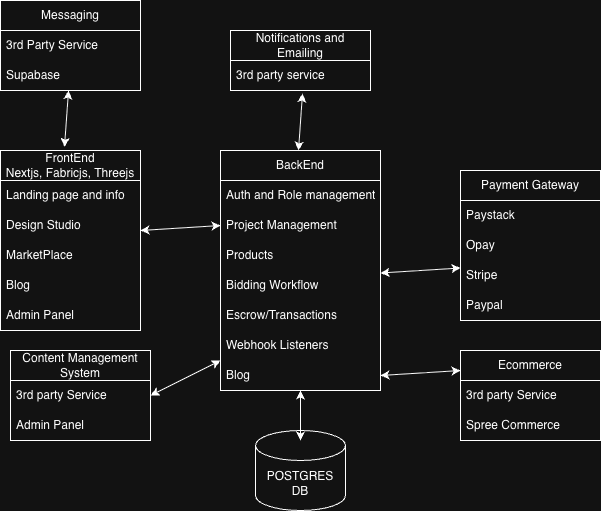

The diagram above was exported from draw.io. Its source (the exported page's mxGraphModel, read from the mxfile embedded in the PNG):
<mxGraphModel dx="946" dy="644" grid="1" gridSize="10" guides="1" tooltips="1" connect="1" arrows="1" fold="1" page="1" pageScale="1" pageWidth="827" pageHeight="1169" math="0" shadow="0">
  <root>
    <mxCell id="0" />
    <mxCell id="1" parent="0" />
    <mxCell id="xMlG4EpVtEDn2z80V7JR-1" value="FrontEnd&lt;br&gt;Nextjs, Fabricjs, Threejs" style="swimlane;fontStyle=0;childLayout=stackLayout;horizontal=1;startSize=30;horizontalStack=0;resizeParent=1;resizeParentMax=0;resizeLast=0;collapsible=1;marginBottom=0;whiteSpace=wrap;html=1;" vertex="1" parent="1">
      <mxGeometry x="60" y="200" width="140" height="180" as="geometry" />
    </mxCell>
    <mxCell id="xMlG4EpVtEDn2z80V7JR-38" value="Landing page and info" style="text;strokeColor=none;fillColor=none;align=left;verticalAlign=middle;spacingLeft=4;spacingRight=4;overflow=hidden;points=[[0,0.5],[1,0.5]];portConstraint=eastwest;rotatable=0;whiteSpace=wrap;html=1;" vertex="1" parent="xMlG4EpVtEDn2z80V7JR-1">
      <mxGeometry y="30" width="140" height="30" as="geometry" />
    </mxCell>
    <mxCell id="xMlG4EpVtEDn2z80V7JR-2" value="Design Studio" style="text;strokeColor=none;fillColor=none;align=left;verticalAlign=middle;spacingLeft=4;spacingRight=4;overflow=hidden;points=[[0,0.5],[1,0.5]];portConstraint=eastwest;rotatable=0;whiteSpace=wrap;html=1;" vertex="1" parent="xMlG4EpVtEDn2z80V7JR-1">
      <mxGeometry y="60" width="140" height="30" as="geometry" />
    </mxCell>
    <mxCell id="xMlG4EpVtEDn2z80V7JR-3" value="MarketPlace" style="text;strokeColor=none;fillColor=none;align=left;verticalAlign=middle;spacingLeft=4;spacingRight=4;overflow=hidden;points=[[0,0.5],[1,0.5]];portConstraint=eastwest;rotatable=0;whiteSpace=wrap;html=1;" vertex="1" parent="xMlG4EpVtEDn2z80V7JR-1">
      <mxGeometry y="90" width="140" height="30" as="geometry" />
    </mxCell>
    <mxCell id="xMlG4EpVtEDn2z80V7JR-55" value="Blog" style="text;strokeColor=none;fillColor=none;align=left;verticalAlign=middle;spacingLeft=4;spacingRight=4;overflow=hidden;points=[[0,0.5],[1,0.5]];portConstraint=eastwest;rotatable=0;whiteSpace=wrap;html=1;" vertex="1" parent="xMlG4EpVtEDn2z80V7JR-1">
      <mxGeometry y="120" width="140" height="30" as="geometry" />
    </mxCell>
    <mxCell id="xMlG4EpVtEDn2z80V7JR-4" value="Admin Panel" style="text;strokeColor=none;fillColor=none;align=left;verticalAlign=middle;spacingLeft=4;spacingRight=4;overflow=hidden;points=[[0,0.5],[1,0.5]];portConstraint=eastwest;rotatable=0;whiteSpace=wrap;html=1;" vertex="1" parent="xMlG4EpVtEDn2z80V7JR-1">
      <mxGeometry y="150" width="140" height="30" as="geometry" />
    </mxCell>
    <mxCell id="xMlG4EpVtEDn2z80V7JR-5" value="BackEnd" style="swimlane;fontStyle=0;childLayout=stackLayout;horizontal=1;startSize=30;horizontalStack=0;resizeParent=1;resizeParentMax=0;resizeLast=0;collapsible=1;marginBottom=0;whiteSpace=wrap;html=1;" vertex="1" parent="1">
      <mxGeometry x="280" y="200" width="160" height="240" as="geometry" />
    </mxCell>
    <mxCell id="xMlG4EpVtEDn2z80V7JR-6" value="Auth and Role management" style="text;strokeColor=none;fillColor=none;align=left;verticalAlign=middle;spacingLeft=4;spacingRight=4;overflow=hidden;points=[[0,0.5],[1,0.5]];portConstraint=eastwest;rotatable=0;whiteSpace=wrap;html=1;" vertex="1" parent="xMlG4EpVtEDn2z80V7JR-5">
      <mxGeometry y="30" width="160" height="30" as="geometry" />
    </mxCell>
    <mxCell id="xMlG4EpVtEDn2z80V7JR-7" value="Project Management" style="text;strokeColor=none;fillColor=none;align=left;verticalAlign=middle;spacingLeft=4;spacingRight=4;overflow=hidden;points=[[0,0.5],[1,0.5]];portConstraint=eastwest;rotatable=0;whiteSpace=wrap;html=1;" vertex="1" parent="xMlG4EpVtEDn2z80V7JR-5">
      <mxGeometry y="60" width="160" height="30" as="geometry" />
    </mxCell>
    <mxCell id="xMlG4EpVtEDn2z80V7JR-39" value="Products" style="text;strokeColor=none;fillColor=none;align=left;verticalAlign=middle;spacingLeft=4;spacingRight=4;overflow=hidden;points=[[0,0.5],[1,0.5]];portConstraint=eastwest;rotatable=0;whiteSpace=wrap;html=1;" vertex="1" parent="xMlG4EpVtEDn2z80V7JR-5">
      <mxGeometry y="90" width="160" height="30" as="geometry" />
    </mxCell>
    <mxCell id="xMlG4EpVtEDn2z80V7JR-36" value="Bidding Workflow" style="text;strokeColor=none;fillColor=none;align=left;verticalAlign=middle;spacingLeft=4;spacingRight=4;overflow=hidden;points=[[0,0.5],[1,0.5]];portConstraint=eastwest;rotatable=0;whiteSpace=wrap;html=1;" vertex="1" parent="xMlG4EpVtEDn2z80V7JR-5">
      <mxGeometry y="120" width="160" height="30" as="geometry" />
    </mxCell>
    <mxCell id="xMlG4EpVtEDn2z80V7JR-34" value="Escrow/Transactions" style="text;strokeColor=none;fillColor=none;align=left;verticalAlign=middle;spacingLeft=4;spacingRight=4;overflow=hidden;points=[[0,0.5],[1,0.5]];portConstraint=eastwest;rotatable=0;whiteSpace=wrap;html=1;" vertex="1" parent="xMlG4EpVtEDn2z80V7JR-5">
      <mxGeometry y="150" width="160" height="30" as="geometry" />
    </mxCell>
    <mxCell id="xMlG4EpVtEDn2z80V7JR-35" value="Webhook Listeners" style="text;strokeColor=none;fillColor=none;align=left;verticalAlign=middle;spacingLeft=4;spacingRight=4;overflow=hidden;points=[[0,0.5],[1,0.5]];portConstraint=eastwest;rotatable=0;whiteSpace=wrap;html=1;" vertex="1" parent="xMlG4EpVtEDn2z80V7JR-5">
      <mxGeometry y="180" width="160" height="30" as="geometry" />
    </mxCell>
    <mxCell id="xMlG4EpVtEDn2z80V7JR-8" value="Blog" style="text;strokeColor=none;fillColor=none;align=left;verticalAlign=middle;spacingLeft=4;spacingRight=4;overflow=hidden;points=[[0,0.5],[1,0.5]];portConstraint=eastwest;rotatable=0;whiteSpace=wrap;html=1;" vertex="1" parent="xMlG4EpVtEDn2z80V7JR-5">
      <mxGeometry y="210" width="160" height="30" as="geometry" />
    </mxCell>
    <mxCell id="xMlG4EpVtEDn2z80V7JR-9" value="Payment Gateway" style="swimlane;fontStyle=0;childLayout=stackLayout;horizontal=1;startSize=30;horizontalStack=0;resizeParent=1;resizeParentMax=0;resizeLast=0;collapsible=1;marginBottom=0;whiteSpace=wrap;html=1;" vertex="1" parent="1">
      <mxGeometry x="520" y="220" width="140" height="150" as="geometry" />
    </mxCell>
    <mxCell id="xMlG4EpVtEDn2z80V7JR-10" value="Paystack" style="text;strokeColor=none;fillColor=none;align=left;verticalAlign=middle;spacingLeft=4;spacingRight=4;overflow=hidden;points=[[0,0.5],[1,0.5]];portConstraint=eastwest;rotatable=0;whiteSpace=wrap;html=1;" vertex="1" parent="xMlG4EpVtEDn2z80V7JR-9">
      <mxGeometry y="30" width="140" height="30" as="geometry" />
    </mxCell>
    <mxCell id="xMlG4EpVtEDn2z80V7JR-11" value="Opay" style="text;strokeColor=none;fillColor=none;align=left;verticalAlign=middle;spacingLeft=4;spacingRight=4;overflow=hidden;points=[[0,0.5],[1,0.5]];portConstraint=eastwest;rotatable=0;whiteSpace=wrap;html=1;" vertex="1" parent="xMlG4EpVtEDn2z80V7JR-9">
      <mxGeometry y="60" width="140" height="30" as="geometry" />
    </mxCell>
    <mxCell id="xMlG4EpVtEDn2z80V7JR-33" value="Stripe" style="text;strokeColor=none;fillColor=none;align=left;verticalAlign=middle;spacingLeft=4;spacingRight=4;overflow=hidden;points=[[0,0.5],[1,0.5]];portConstraint=eastwest;rotatable=0;whiteSpace=wrap;html=1;" vertex="1" parent="xMlG4EpVtEDn2z80V7JR-9">
      <mxGeometry y="90" width="140" height="30" as="geometry" />
    </mxCell>
    <mxCell id="xMlG4EpVtEDn2z80V7JR-12" value="Paypal" style="text;strokeColor=none;fillColor=none;align=left;verticalAlign=middle;spacingLeft=4;spacingRight=4;overflow=hidden;points=[[0,0.5],[1,0.5]];portConstraint=eastwest;rotatable=0;whiteSpace=wrap;html=1;" vertex="1" parent="xMlG4EpVtEDn2z80V7JR-9">
      <mxGeometry y="120" width="140" height="30" as="geometry" />
    </mxCell>
    <mxCell id="xMlG4EpVtEDn2z80V7JR-13" value="Notifications and Emailing" style="swimlane;fontStyle=0;childLayout=stackLayout;horizontal=1;startSize=30;horizontalStack=0;resizeParent=1;resizeParentMax=0;resizeLast=0;collapsible=1;marginBottom=0;whiteSpace=wrap;html=1;" vertex="1" parent="1">
      <mxGeometry x="290" y="80" width="140" height="60" as="geometry" />
    </mxCell>
    <mxCell id="xMlG4EpVtEDn2z80V7JR-14" value="3rd party service" style="text;strokeColor=none;fillColor=none;align=left;verticalAlign=middle;spacingLeft=4;spacingRight=4;overflow=hidden;points=[[0,0.5],[1,0.5]];portConstraint=eastwest;rotatable=0;whiteSpace=wrap;html=1;" vertex="1" parent="xMlG4EpVtEDn2z80V7JR-13">
      <mxGeometry y="30" width="140" height="30" as="geometry" />
    </mxCell>
    <mxCell id="xMlG4EpVtEDn2z80V7JR-17" value="Messaging" style="swimlane;fontStyle=0;childLayout=stackLayout;horizontal=1;startSize=30;horizontalStack=0;resizeParent=1;resizeParentMax=0;resizeLast=0;collapsible=1;marginBottom=0;whiteSpace=wrap;html=1;" vertex="1" parent="1">
      <mxGeometry x="60" y="50" width="140" height="90" as="geometry" />
    </mxCell>
    <mxCell id="xMlG4EpVtEDn2z80V7JR-18" value="3rd Party Service" style="text;strokeColor=none;fillColor=none;align=left;verticalAlign=middle;spacingLeft=4;spacingRight=4;overflow=hidden;points=[[0,0.5],[1,0.5]];portConstraint=eastwest;rotatable=0;whiteSpace=wrap;html=1;" vertex="1" parent="xMlG4EpVtEDn2z80V7JR-17">
      <mxGeometry y="30" width="140" height="30" as="geometry" />
    </mxCell>
    <mxCell id="xMlG4EpVtEDn2z80V7JR-19" value="Supabase" style="text;strokeColor=none;fillColor=none;align=left;verticalAlign=middle;spacingLeft=4;spacingRight=4;overflow=hidden;points=[[0,0.5],[1,0.5]];portConstraint=eastwest;rotatable=0;whiteSpace=wrap;html=1;" vertex="1" parent="xMlG4EpVtEDn2z80V7JR-17">
      <mxGeometry y="60" width="140" height="30" as="geometry" />
    </mxCell>
    <mxCell id="xMlG4EpVtEDn2z80V7JR-21" value="Content Management System" style="swimlane;fontStyle=0;childLayout=stackLayout;horizontal=1;startSize=30;horizontalStack=0;resizeParent=1;resizeParentMax=0;resizeLast=0;collapsible=1;marginBottom=0;whiteSpace=wrap;html=1;" vertex="1" parent="1">
      <mxGeometry x="70" y="400" width="140" height="90" as="geometry" />
    </mxCell>
    <mxCell id="xMlG4EpVtEDn2z80V7JR-22" value="3rd party Service" style="text;strokeColor=none;fillColor=none;align=left;verticalAlign=middle;spacingLeft=4;spacingRight=4;overflow=hidden;points=[[0,0.5],[1,0.5]];portConstraint=eastwest;rotatable=0;whiteSpace=wrap;html=1;" vertex="1" parent="xMlG4EpVtEDn2z80V7JR-21">
      <mxGeometry y="30" width="140" height="30" as="geometry" />
    </mxCell>
    <mxCell id="xMlG4EpVtEDn2z80V7JR-23" value="Admin Panel" style="text;strokeColor=none;fillColor=none;align=left;verticalAlign=middle;spacingLeft=4;spacingRight=4;overflow=hidden;points=[[0,0.5],[1,0.5]];portConstraint=eastwest;rotatable=0;whiteSpace=wrap;html=1;" vertex="1" parent="xMlG4EpVtEDn2z80V7JR-21">
      <mxGeometry y="60" width="140" height="30" as="geometry" />
    </mxCell>
    <mxCell id="xMlG4EpVtEDn2z80V7JR-40" value="Ecommerce" style="swimlane;fontStyle=0;childLayout=stackLayout;horizontal=1;startSize=30;horizontalStack=0;resizeParent=1;resizeParentMax=0;resizeLast=0;collapsible=1;marginBottom=0;whiteSpace=wrap;html=1;" vertex="1" parent="1">
      <mxGeometry x="520" y="400" width="140" height="90" as="geometry" />
    </mxCell>
    <mxCell id="xMlG4EpVtEDn2z80V7JR-41" value="3rd party Service" style="text;strokeColor=none;fillColor=none;align=left;verticalAlign=middle;spacingLeft=4;spacingRight=4;overflow=hidden;points=[[0,0.5],[1,0.5]];portConstraint=eastwest;rotatable=0;whiteSpace=wrap;html=1;" vertex="1" parent="xMlG4EpVtEDn2z80V7JR-40">
      <mxGeometry y="30" width="140" height="30" as="geometry" />
    </mxCell>
    <mxCell id="xMlG4EpVtEDn2z80V7JR-42" value="Spree Commerce" style="text;strokeColor=none;fillColor=none;align=left;verticalAlign=middle;spacingLeft=4;spacingRight=4;overflow=hidden;points=[[0,0.5],[1,0.5]];portConstraint=eastwest;rotatable=0;whiteSpace=wrap;html=1;" vertex="1" parent="xMlG4EpVtEDn2z80V7JR-40">
      <mxGeometry y="60" width="140" height="30" as="geometry" />
    </mxCell>
    <mxCell id="xMlG4EpVtEDn2z80V7JR-43" value="POSTGRES&lt;br&gt;DB" style="shape=cylinder3;whiteSpace=wrap;html=1;boundedLbl=1;backgroundOutline=1;size=15;" vertex="1" parent="1">
      <mxGeometry x="315" y="480" width="90" height="80" as="geometry" />
    </mxCell>
    <mxCell id="xMlG4EpVtEDn2z80V7JR-46" value="" style="endArrow=classic;startArrow=classic;html=1;rounded=0;" edge="1" parent="1">
      <mxGeometry width="50" height="50" relative="1" as="geometry">
        <mxPoint x="360" y="490" as="sourcePoint" />
        <mxPoint x="360" y="440" as="targetPoint" />
      </mxGeometry>
    </mxCell>
    <mxCell id="xMlG4EpVtEDn2z80V7JR-47" value="" style="endArrow=classic;startArrow=classic;html=1;rounded=0;entryX=0;entryY=0.5;entryDx=0;entryDy=0;" edge="1" parent="1" target="xMlG4EpVtEDn2z80V7JR-7">
      <mxGeometry width="50" height="50" relative="1" as="geometry">
        <mxPoint x="200" y="280" as="sourcePoint" />
        <mxPoint x="250" y="230" as="targetPoint" />
      </mxGeometry>
    </mxCell>
    <mxCell id="xMlG4EpVtEDn2z80V7JR-49" value="" style="endArrow=classic;startArrow=classic;html=1;rounded=0;entryX=0;entryY=0.5;entryDx=0;entryDy=0;" edge="1" parent="1">
      <mxGeometry width="50" height="50" relative="1" as="geometry">
        <mxPoint x="440" y="322.5" as="sourcePoint" />
        <mxPoint x="520" y="317.5" as="targetPoint" />
      </mxGeometry>
    </mxCell>
    <mxCell id="xMlG4EpVtEDn2z80V7JR-51" value="" style="endArrow=classic;startArrow=classic;html=1;rounded=0;entryX=0;entryY=0.5;entryDx=0;entryDy=0;" edge="1" parent="1">
      <mxGeometry width="50" height="50" relative="1" as="geometry">
        <mxPoint x="440" y="425" as="sourcePoint" />
        <mxPoint x="520" y="420" as="targetPoint" />
      </mxGeometry>
    </mxCell>
    <mxCell id="xMlG4EpVtEDn2z80V7JR-52" value="" style="endArrow=classic;startArrow=classic;html=1;rounded=0;entryX=0.486;entryY=1;entryDx=0;entryDy=0;exitX=0.457;exitY=-0.02;exitDx=0;exitDy=0;exitPerimeter=0;entryPerimeter=0;" edge="1" parent="1" source="xMlG4EpVtEDn2z80V7JR-1" target="xMlG4EpVtEDn2z80V7JR-19">
      <mxGeometry width="50" height="50" relative="1" as="geometry">
        <mxPoint x="40" y="145" as="sourcePoint" />
        <mxPoint x="120" y="140" as="targetPoint" />
      </mxGeometry>
    </mxCell>
    <mxCell id="xMlG4EpVtEDn2z80V7JR-53" value="" style="endArrow=classic;startArrow=classic;html=1;rounded=0;entryX=0.486;entryY=1;entryDx=0;entryDy=0;exitX=0.457;exitY=-0.02;exitDx=0;exitDy=0;exitPerimeter=0;entryPerimeter=0;" edge="1" parent="1">
      <mxGeometry width="50" height="50" relative="1" as="geometry">
        <mxPoint x="358" y="200" as="sourcePoint" />
        <mxPoint x="362" y="143" as="targetPoint" />
      </mxGeometry>
    </mxCell>
    <mxCell id="xMlG4EpVtEDn2z80V7JR-54" value="" style="endArrow=classic;startArrow=classic;html=1;rounded=0;entryX=0;entryY=0.5;entryDx=0;entryDy=0;exitX=1;exitY=0.5;exitDx=0;exitDy=0;" edge="1" parent="1" source="xMlG4EpVtEDn2z80V7JR-22">
      <mxGeometry width="50" height="50" relative="1" as="geometry">
        <mxPoint x="200" y="415" as="sourcePoint" />
        <mxPoint x="280" y="410" as="targetPoint" />
      </mxGeometry>
    </mxCell>
  </root>
</mxGraphModel>